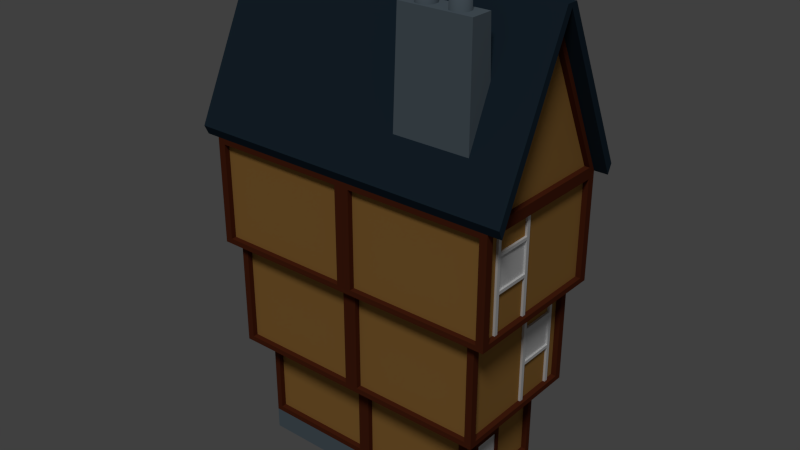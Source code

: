 # Source: HouseDefault.blend  (saved by Blender 2.77.0; exported with 4.5.12 LTS)
import bpy
from mathutils import Matrix  # noqa: F401  (used for matrix-valued properties, if any)

bpy.ops.wm.read_factory_settings(use_empty=True)
scene = bpy.context.scene
scene.name = 'Scene'

# ---- collections
col_collection_1 = bpy.data.collections.new('Collection 1'); scene.collection.children.link(col_collection_1)

# ---- materials (node trees are filled in below, after node groups)
mat_mat_window = bpy.data.materials.new('mat-window')
mat_mat_window.alpha_threshold = 0.0
mat_mat_window.use_transparent_shadow = False
mat_mat_window.roughness = 0.5
mat_mat_chaux = bpy.data.materials.new('Mat-Chaux')
mat_mat_chaux.alpha_threshold = 0.0
mat_mat_chaux.use_transparent_shadow = False
mat_mat_chaux.diffuse_color = (0.448, 0.2296, 0.05937, 1.0)
mat_mat_chaux.roughness = 0.5
mat_mat_stone = bpy.data.materials.new('Mat-Stone')
mat_mat_stone.alpha_threshold = 0.0
mat_mat_stone.use_transparent_shadow = False
mat_mat_stone.diffuse_color = (0.1399, 0.1845, 0.2203, 1.0)
mat_mat_stone.roughness = 0.5
mat_mat_stone.specular_intensity = 0.125
mat_mat_wood = bpy.data.materials.new('Mat-Wood')
mat_mat_wood.alpha_threshold = 0.0
mat_mat_wood.use_transparent_shadow = False
mat_mat_wood.diffuse_color = (0.1107, 0.02498, 0.009414, 1.0)
mat_mat_wood.roughness = 0.5
mat_ardoise = bpy.data.materials.new('ardoise')
mat_ardoise.alpha_threshold = 0.0
mat_ardoise.use_transparent_shadow = False
mat_ardoise.diffuse_color = (0.01764, 0.03434, 0.05286, 1.0)
mat_ardoise.specular_color = (0.1025, 0.1025, 0.1025)
mat_ardoise.roughness = 0.5
mat_ardoise.specular_intensity = 0.1573
mat_ardoise.line_color = (0.0, 0.0, 0.0, 1.0)

# ---- material node trees

# ---- world
world_world = bpy.data.worlds.new('World'); scene.world = world_world
world_world.color = (0.05088, 0.05088, 0.05088)
world_world.use_sun_shadow = False
world_world.sun_shadow_jitter_overblur = 0.0
world_world.cycles.sampling_method = 'NONE'
world_world.cycles.sample_map_resolution = 256

# ---- lights
light_sun = bpy.data.lights.new('Sun', 'SUN')
light_sun.transmission_factor = 0.0
light_sun.angle = 0.1993
light_sun.energy = 1.0
light_sun.shadow_buffer_clip_start = 0.5
light_sun.shadow_soft_size = 0.1
light_sun.shadow_cascade_max_distance = 1000.0
light_sun.cycles.use_multiple_importance_sampling = False

# ---- meshes
me_window_003 = bpy.data.meshes.new('window.003')
me_window_003.from_pydata([(2.221, -0.1537, 0.5276), (2.221, -0.6645, 0.5276), (2.221, -0.1537, -1.0), (2.221, -0.6645, -1.0)], [], [(1, 3, 2, 0)])
_uv = me_window_003.uv_layers.new(name='UVMap')
_uv.uv.foreach_set('vector', [0.2236, 0.6673, 0.839, 0.6673, 0.839, 0.8821, 0.2236, 0.8821])
me_window_003.materials.append(mat_mat_window)
me_window_003.use_remesh_preserve_volume = False
me_window_003.use_remesh_preserve_attributes = False
me_window_003.use_mirror_vertex_groups = False
me_window_003.update()
me_window_002 = bpy.data.meshes.new('window.002')
me_window_002.from_pydata([(2.2, 1.0, -0.6), (2.2, -1.0, -0.6), (-2.2, -1.0, -0.6), (-2.2, 1.0, -0.6), (4.768e-07, 1.0, -0.6), (-2.384e-07, -1.0, -0.6), (2.2, 1.0, -1.0), (2.2, -1.0, -1.0), (4.768e-07, 1.0, -1.0), (-2.2, 1.0, -1.0), (-2.384e-07, -1.0, -1.0), (-2.2, -1.0, -1.0)], [], [(2, 3, 9, 11), (4, 0, 6, 8), (3, 4, 8, 9), (1, 5, 10, 7), (5, 2, 11, 10), (0, 1, 7, 6)])
me_window_002.polygons.foreach_set('material_index', [3, 3, 3, 3, 3, 3])
_uv = me_window_002.uv_layers.new(name='UVMap')
_uv.uv.foreach_set('vector', [0.0001009, 0.1823, 0.4546, 0.1823, 0.4546, 0.2732, 0.0001009, 0.2732, 0.5, 0.09119, 0.0001009, 0.09119, 0.0001009, 0.1821, 0.5, 0.1821, 0.9999, 0.09119, 0.5, 0.09119, 0.5, 0.1821, 0.9999, 0.1821, 0.9999, 0.09099, 0.5, 0.09099, 0.5, 0.000101, 0.9999, 0.0001009, 0.5, 0.09099, 0.0001009, 0.09099, 0.0001009, 0.000101, 0.5, 0.000101, 0.4546, 0.3643, 0.000101, 0.3643, 0.0001009, 0.2734, 0.4546, 0.2734])
me_window_002.materials.append(mat_mat_window)
me_window_002.materials.append(mat_mat_chaux)
me_window_002.materials.append(None)
me_window_002.materials.append(mat_mat_stone)
me_window_002.use_remesh_preserve_volume = False
me_window_002.use_remesh_preserve_attributes = False
me_window_002.use_mirror_vertex_groups = False
me_window_002.update()
me_window_001 = bpy.data.meshes.new('window.001')
me_window_001.from_pydata([(2.2, 1.0, -0.6), (2.2, -1.0, -0.6), (-2.2, -1.0, -0.6), (-2.2, 1.0, -0.6), (2.2, 1.0, 1.0), (2.2, -1.0, 1.0), (-2.2, -1.0, 1.0), (-2.2, 1.0, 1.0), (2.545, 1.306, 1.0), (2.545, -1.306, 1.0), (-2.545, 1.306, 1.0), (-2.545, -1.306, 1.0), (2.545, 1.306, 3.0), (2.545, -1.306, 3.0), (-2.545, 1.306, 3.0), (-2.545, -1.306, 3.0), (2.8, 1.437, 3.0), (2.8, -1.437, 3.0), (-2.8, 1.437, 3.0), (-2.8, -1.437, 3.0), (2.8, 1.437, 5.0), (2.8, -1.437, 5.0), (-2.8, 1.437, 5.0), (-2.8, -1.437, 5.0), (2.8, -1.293, 5.1), (2.8, -1.192e-07, 8.0), (2.8, 1.293, 5.1), (-2.8, -1.192e-07, 8.0), (2.8, -1.55e-07, 7.8), (2.8, 1.293, 3.1), (2.8, -1.293, 3.1), (2.8, 1.293, 4.9), (2.8, -1.293, 4.9), (2.545, 1.176, 1.1), (2.545, -1.176, 1.1), (2.545, 1.176, 2.9), (2.545, -1.176, 2.9), (2.2, 0.9, -0.5), (2.2, 0.9, 0.9), (2.2, -0.9, 0.9), (-2.8, -1.293, 5.1), (-2.8, 1.293, 5.1), (-2.8, -8.345e-08, 7.8), (-2.8, -1.265, 3.12), (-2.8, 1.265, 3.12), (-2.8, -1.265, 4.88), (-2.8, 1.265, 4.88), (-2.545, -1.176, 1.1), (-2.545, 1.176, 1.1), (-2.545, -1.176, 2.9), (-2.545, 1.176, 2.9), (-2.2, -0.9, 0.9), (-2.2, 0.9, 0.9), (4.768e-07, 1.0, -0.6), (-2.384e-07, -1.0, -0.6), (7.153e-07, 1.0, 1.0), (-1.192e-06, -1.0, 1.0), (7.153e-07, 1.306, 1.0), (-1.192e-06, -1.306, 1.0), (7.153e-07, 1.306, 3.0), (-1.192e-06, -1.306, 3.0), (9.537e-07, 1.437, 3.0), (-1.192e-06, -1.437, 3.0), (9.537e-07, 1.437, 5.0), (-1.192e-06, -1.437, 5.0), (-2.09, -1.0, -0.5), (-2.09, -1.0, 0.9), (-0.11, -1.0, 0.9), (-0.1273, -1.306, 1.1), (-2.418, -1.306, 1.1), (-0.1273, -1.306, 2.9), (-2.418, -1.306, 2.9), (-0.14, -1.437, 3.1), (-2.66, -1.437, 3.1), (-0.14, -1.437, 4.9), (-2.66, -1.437, 4.9), (2.09, -1.0, -0.5), (2.09, -1.0, 0.9), (2.418, -1.306, 1.1), (2.418, -1.306, 2.9), (2.66, -1.437, 3.1), (2.66, -1.437, 4.9), (0.11, -1.0, 0.9), (0.1273, -1.306, 1.1), (0.1273, -1.306, 2.9), (0.14, -1.437, 3.1), (0.14, -1.437, 4.9), (2.09, 1.0, 0.9), (2.418, 1.306, 1.1), (2.418, 1.306, 2.9), (2.66, 1.437, 3.1), (2.66, 1.437, 4.9), (0.11, 1.0, -0.5), (0.11, 1.0, 0.9), (0.1273, 1.306, 1.1), (0.1273, 1.306, 2.9), (0.14, 1.437, 3.1), (0.14, 1.437, 4.9), (-0.11, 1.0, -0.5), (-2.09, 1.0, -0.5), (-2.09, 1.0, 0.9), (-0.11, 1.0, 0.9), (-0.1273, 1.306, 1.1), (-2.418, 1.306, 1.1), (-0.1273, 1.306, 2.9), (-2.418, 1.306, 2.9), (-0.14, 1.437, 3.1), (-2.66, 1.437, 3.1), (-0.14, 1.437, 4.9), (-2.66, 1.437, 4.9), (-0.11, -0.9, -0.5), (-2.09, -0.9, 0.9), (-0.11, -0.9, 0.9), (-0.1273, -1.206, 1.1), (-2.418, -1.206, 1.1), (-0.1273, -1.206, 2.9), (-2.418, -1.206, 2.9), (-0.14, -1.337, 3.1), (-2.66, -1.337, 3.1), (-0.14, -1.337, 4.9), (-2.66, -1.337, 4.9), (2.09, -0.9, -0.5), (2.09, -0.9, 0.9), (2.418, -1.206, 1.1), (2.418, -1.206, 2.9), (2.66, -1.337, 3.1), (2.66, -1.337, 4.9), (0.11, -0.9, 0.9), (0.1273, -1.206, 1.1), (0.1273, -1.206, 2.9), (0.14, -1.337, 3.1), (0.14, -1.337, 4.9), (2.09, 0.9, 0.9), (2.418, 1.206, 1.1), (2.418, 1.206, 2.9), (2.66, 1.337, 3.1), (2.66, 1.337, 4.9), (0.11, 0.9, -0.5), (0.11, 0.9, 0.9), (0.1273, 1.206, 1.1), (0.1273, 1.206, 2.9), (0.14, 1.337, 3.1), (0.14, 1.337, 4.9), (-2.09, 0.9, -0.5), (-2.09, 0.9, 0.9), (-0.11, 0.9, 0.9), (-0.1273, 1.206, 1.1), (-2.418, 1.206, 1.1), (-0.1273, 1.206, 2.9), (-2.418, 1.206, 2.9), (-0.14, 1.337, 3.1), (-2.66, 1.337, 3.1), (-0.14, 1.337, 4.9), (-2.66, 1.337, 4.9), (2.7, 1.293, 5.1), (2.7, -5.359e-08, 7.8), (2.7, -1.293, 5.1), (2.7, 1.293, 3.1), (2.7, -1.293, 3.1), (2.7, 1.293, 4.9), (2.7, -1.293, 4.9), (2.445, 1.176, 1.1), (2.445, -1.176, 1.1), (2.445, 1.176, 2.9), (2.445, -1.176, 2.9), (2.1, 0.9, -0.5), (2.1, 0.9, 0.9), (2.1, -0.9, 0.9), (-2.7, -1.293, 5.1), (-2.7, 1.293, 5.1), (-2.7, -1.203e-07, 7.8), (-2.7, -1.265, 3.12), (-2.7, 1.265, 3.12), (-2.7, -1.265, 4.88), (-2.7, 1.265, 4.88), (-2.445, -1.176, 1.1), (-2.445, 1.176, 1.1), (-2.445, -1.176, 2.9), (-2.445, 1.176, 2.9), (-2.1, -0.9, -0.5), (-2.1, -0.9, 0.9), (-2.1, 0.9, 0.9), (2.2, -0.9, -0.5), (-2.2, -0.9, -0.5), (-2.2, 0.9, -0.5), (-0.11, -1.0, -0.5), (0.11, -1.0, -0.5), (2.09, 1.0, -0.5), (-2.09, -0.9, -0.5), (0.11, -0.9, -0.5), (2.09, 0.9, -0.5), (-0.11, 0.9, -0.5), (2.1, -0.9, -0.5), (-2.1, 0.9, -0.5), (2.256, -0.08604, 0.6), (2.1, -0.08604, 0.6), (2.256, -0.7322, 0.6), (2.1, -0.7322, 0.6), (2.256, -0.08604, -1.0), (2.1, -0.08604, -1.0), (2.1, -0.7322, -1.0), (2.256, -0.7322, -1.0), (2.256, -0.1537, 0.5276), (2.256, -0.6645, 0.5276), (2.256, -0.1537, -1.0), (2.256, -0.6645, -1.0), (2.221, -0.1537, 0.5276), (2.221, -0.6645, 0.5276), (2.221, -0.1537, -1.0), (2.221, -0.6645, -1.0)], [], [(56, 5, 9, 58), (4, 5, 39, 38), (61, 18, 107, 106), (17, 21, 81, 80), (5, 4, 8, 9), (7, 6, 11, 10), (55, 7, 10, 57), (14, 15, 19, 18), (9, 8, 33, 34), (11, 15, 49, 47), (55, 53, 98, 101), (62, 17, 80, 85), (59, 14, 18, 61), (60, 13, 17, 62), (13, 12, 16, 17), (20, 21, 32, 31), (22, 18, 44, 46), (63, 61, 106, 108), (21, 20, 26, 24), (25, 21, 24, 28), (34, 33, 161, 162), (20, 25, 28, 26), (27, 22, 41, 42), (28, 24, 156, 155), (17, 16, 29, 30), (16, 20, 31, 29), (21, 17, 30, 32), (30, 29, 157, 158), (8, 12, 35, 33), (13, 9, 34, 36), (12, 13, 36, 35), (26, 28, 155, 154), (0, 4, 38, 37), (45, 46, 174, 173), (23, 27, 42, 40), (22, 23, 40, 41), (48, 47, 175, 176), (19, 23, 45, 43), (23, 22, 46, 45), (18, 19, 43, 44), (44, 43, 171, 172), (15, 14, 50, 49), (10, 11, 47, 48), (14, 10, 48, 50), (51, 52, 181, 180), (6, 7, 52, 51), (15, 60, 62, 19), (12, 59, 61, 16), (6, 2, 65, 66), (53, 55, 93, 92), (4, 55, 57, 8), (60, 15, 71, 70), (61, 63, 97, 96), (58, 9, 78, 83), (6, 56, 58, 11), (79, 84, 129, 124), (74, 75, 120, 119), (19, 62, 72, 73), (56, 6, 66, 67), (23, 19, 73, 75), (11, 58, 68, 69), (64, 23, 75, 74), (58, 60, 70, 68), (62, 64, 74, 72), (15, 11, 69, 71), (83, 78, 123, 128), (73, 72, 117, 118), (77, 82, 127, 122), (5, 56, 82, 77), (9, 13, 79, 78), (13, 60, 84, 79), (1, 5, 77, 76), (60, 58, 83, 84), (21, 64, 86, 81), (64, 62, 85, 86), (92, 93, 138, 137), (108, 106, 150, 152), (57, 59, 95, 94), (12, 8, 88, 89), (55, 4, 87, 93), (59, 12, 89, 95), (63, 20, 91, 97), (8, 57, 94, 88), (20, 16, 90, 91), (16, 61, 96, 90), (99, 100, 144, 143), (94, 95, 140, 139), (107, 109, 153, 151), (59, 57, 102, 104), (7, 55, 101, 100), (18, 22, 109, 107), (57, 10, 103, 102), (22, 63, 108, 109), (10, 14, 105, 103), (3, 7, 100, 99), (14, 59, 104, 105), (75, 73, 118, 120), (85, 80, 125, 130), (72, 74, 119, 117), (76, 77, 122, 121), (67, 66, 111, 112), (81, 86, 131, 126), (68, 70, 115, 113), (78, 79, 124, 123), (69, 68, 113, 114), (86, 85, 130, 131), (80, 81, 126, 125), (70, 71, 116, 115), (84, 83, 128, 129), (71, 69, 114, 116), (100, 101, 145, 144), (93, 87, 132, 138), (104, 102, 146, 148), (102, 103, 147, 146), (88, 94, 139, 133), (105, 104, 148, 149), (95, 89, 134, 140), (103, 105, 149, 147), (90, 96, 141, 135), (106, 107, 151, 150), (97, 91, 136, 142), (89, 88, 133, 134), (109, 108, 152, 153), (96, 97, 142, 141), (91, 90, 135, 136), (31, 32, 160, 159), (35, 36, 164, 163), (32, 30, 158, 160), (37, 38, 166, 165), (36, 34, 162, 164), (29, 31, 159, 157), (24, 26, 154, 156), (33, 35, 163, 161), (38, 39, 167, 166), (41, 40, 168, 169), (49, 50, 178, 177), (43, 45, 173, 171), (40, 42, 170, 168), (47, 49, 177, 175), (46, 44, 172, 174), (42, 41, 169, 170), (50, 48, 176, 178), (54, 56, 67, 185), (2, 6, 51, 183), (5, 1, 182, 39), (7, 3, 184, 52), (4, 0, 187, 87), (56, 54, 186, 82), (66, 65, 188, 111), (185, 67, 112, 110), (82, 186, 189, 127), (101, 98, 191, 145), (87, 187, 190, 132), (39, 182, 192, 167), (183, 51, 180, 179), (52, 184, 193, 181), (1, 0, 37, 182), (3, 2, 183, 184), (65, 185, 110, 188), (2, 54, 185, 65), (54, 1, 76, 186), (187, 92, 137, 190), (0, 53, 92, 187), (53, 3, 99, 98), (186, 76, 121, 189), (98, 99, 143, 191), (182, 37, 165, 192), (184, 183, 179, 193), (196, 194, 195, 197), (197, 200, 201, 196), (194, 198, 199, 195), (204, 202, 206, 208), (198, 194, 202, 204), (194, 196, 203, 202), (196, 201, 205, 203), (202, 203, 207, 206), (203, 205, 209, 207)])
me_window_001.polygons.foreach_set('material_index', [2, 2, 2, 2, 2, 2, 2, 2, 2, 2, 2, 2, 2, 2, 2, 2, 2, 2, 2, 2, 2, 2, 2, 2, 2, 2, 2, 2, 2, 2, 2, 2, 2, 2, 2, 2, 2, 2, 2, 2, 2, 2, 2, 2, 2, 2, 2, 2, 2, 2, 2, 2, 2, 2, 2, 2, 2, 2, 2, 2, 2, 2, 2, 2, 2, 2, 2, 2, 2, 2, 2, 2, 2, 2, 2, 2, 2, 2, 2, 2, 2, 2, 2, 2, 2, 2, 2, 2, 2, 2, 2, 2, 2, 2, 2, 2, 2, 2, 2, 2, 2, 2, 2, 2, 2, 2, 2, 2, 2, 2, 2, 2, 2, 2, 2, 2, 2, 2, 2, 2, 2, 2, 2, 2, 2, 2, 2, 2, 2, 2, 2, 2, 2, 2, 2, 2, 2, 2, 2, 2, 2, 2, 2, 2, 2, 2, 2, 2, 2, 2, 2, 2, 2, 2, 2, 2, 2, 2, 2, 2, 2, 2, 2, 2, 2, 2, 2, 2, 2, 2, 2, 2, 2, 2, 2, 2, 2])
_uv = me_window_001.uv_layers.new(name='UVMap')
_uv.uv.foreach_set('vector', [0.001001, 0.07307, 0.1419, 0.07307, 0.1419, 0.001001, 0.001001, 0.001001, 0.5519, 0.3783, 0.6981, 0.3783, 0.6981, 0.3446, 0.5519, 0.3446, 0.001001, 0.4805, 0.1419, 0.4805, 0.1419, 0.4454, 0.001001, 0.4454, 0.2874, 0.1134, 0.1412, 0.1134, 0.1412, 0.1471, 0.2874, 0.1471, 0.001001, 0.2953, 0.1419, 0.2953, 0.1419, 0.2232, 0.001001, 0.2232, 0.2874, 0.1491, 0.1412, 0.1491, 0.1412, 0.2186, 0.2874, 0.2186, 0.1439, 0.07307, 0.2847, 0.07307, 0.2847, 0.001001, 0.1439, 0.001001, 0.2874, 0.07772, 0.1412, 0.07772, 0.1412, 0.1114, 0.2874, 0.1114, 0.1439, 0.2583, 0.2847, 0.2583, 0.2847, 0.2232, 0.1439, 0.2232, 0.8482, 0.164, 0.9944, 0.164, 0.9944, 0.1303, 0.8482, 0.1303, 0.1439, 0.2953, 0.2847, 0.2953, 0.2847, 0.2603, 0.1439, 0.2603, 0.7001, 0.164, 0.8462, 0.164, 0.8462, 0.1303, 0.7001, 0.1303, 0.001001, 0.3323, 0.1419, 0.3323, 0.1419, 0.2973, 0.001001, 0.2973, 0.8482, 0.1997, 0.9944, 0.1997, 0.9944, 0.166, 0.8482, 0.166, 0.1439, 0.3323, 0.2847, 0.3323, 0.2847, 0.2973, 0.1439, 0.2973, 0.7001, 0.1997, 0.8462, 0.1997, 0.8462, 0.166, 0.7001, 0.166, 0.001001, 0.3694, 0.1419, 0.3694, 0.1419, 0.3343, 0.001001, 0.3343, 0.8482, 0.2354, 0.9944, 0.2354, 0.9944, 0.2017, 0.8482, 0.2017, 0.1439, 0.3694, 0.2847, 0.3694, 0.2847, 0.3343, 0.1439, 0.3343, 0.7001, 0.2354, 0.8462, 0.2354, 0.8462, 0.2017, 0.7001, 0.2017, 0.001001, 0.4064, 0.1419, 0.4064, 0.1419, 0.3714, 0.001001, 0.3714, 0.8482, 0.2712, 0.9944, 0.2712, 0.9944, 0.2374, 0.8482, 0.2374, 0.1439, 0.4064, 0.2847, 0.4064, 0.2847, 0.3714, 0.1439, 0.3714, 0.7001, 0.2712, 0.8462, 0.2712, 0.8462, 0.2374, 0.7001, 0.2374, 0.001001, 0.4434, 0.1419, 0.4434, 0.1419, 0.4084, 0.001001, 0.4084, 0.5519, 0.164, 0.6981, 0.164, 0.6981, 0.1303, 0.5519, 0.1303, 0.1439, 0.4434, 0.2847, 0.4434, 0.2847, 0.4084, 0.1439, 0.4084, 0.5519, 0.414, 0.6981, 0.414, 0.6981, 0.3803, 0.5519, 0.3803, 0.1439, 0.4805, 0.2847, 0.4805, 0.2847, 0.4454, 0.1439, 0.4454, 0.5519, 0.1997, 0.6981, 0.1997, 0.6981, 0.166, 0.5519, 0.166, 0.2867, 0.4805, 0.4276, 0.4805, 0.4276, 0.4454, 0.2867, 0.4454, 0.5519, 0.2354, 0.6981, 0.2354, 0.6981, 0.2017, 0.5519, 0.2017, 0.001001, 0.5175, 0.1419, 0.5175, 0.1419, 0.4825, 0.001001, 0.4825, 0.5519, 0.2712, 0.6981, 0.2712, 0.6981, 0.2374, 0.5519, 0.2374, 0.1439, 0.5175, 0.2847, 0.5175, 0.2847, 0.4825, 0.1439, 0.4825, 0.8482, 0.3069, 0.9944, 0.3069, 0.9944, 0.2732, 0.8482, 0.2732, 0.2867, 0.5175, 0.4276, 0.5175, 0.4276, 0.4825, 0.2867, 0.4825, 0.7001, 0.3069, 0.8462, 0.3069, 0.8462, 0.2732, 0.7001, 0.2732, 0.001001, 0.5546, 0.1419, 0.5546, 0.1419, 0.5195, 0.001001, 0.5195, 0.5519, 0.3069, 0.6981, 0.3069, 0.6981, 0.2732, 0.5519, 0.2732, 0.1439, 0.5546, 0.2847, 0.5546, 0.2847, 0.5195, 0.1439, 0.5195, 0.8482, 0.3426, 0.9944, 0.3426, 0.9944, 0.3089, 0.8482, 0.3089, 0.2867, 0.5546, 0.4276, 0.5546, 0.4276, 0.5195, 0.2867, 0.5195, 0.7001, 0.3426, 0.8462, 0.3426, 0.8462, 0.3089, 0.7001, 0.3089, 0.001001, 0.5916, 0.1419, 0.5916, 0.1419, 0.5566, 0.001001, 0.5566, 0.5519, 0.3426, 0.6981, 0.3426, 0.6981, 0.3089, 0.5519, 0.3089, 0.1439, 0.5916, 0.2847, 0.5916, 0.2847, 0.5566, 0.1439, 0.5566, 0.8482, 0.3783, 0.9944, 0.3783, 0.9944, 0.3446, 0.8482, 0.3446, 0.2867, 0.5916, 0.4276, 0.5916, 0.4276, 0.5566, 0.2867, 0.5566, 0.7001, 0.3783, 0.8462, 0.3783, 0.8462, 0.3446, 0.7001, 0.3446, 0.001001, 0.1471, 0.1419, 0.1471, 0.1419, 0.07508, 0.001001, 0.07508, 0.8482, 0.414, 0.9944, 0.414, 0.9944, 0.3803, 0.8482, 0.3803, 0.4296, 0.4805, 0.5704, 0.4805, 0.5704, 0.4454, 0.4296, 0.4454, 0.7001, 0.414, 0.8462, 0.414, 0.8462, 0.3803, 0.7001, 0.3803, 0.001001, 0.2212, 0.1419, 0.2212, 0.1419, 0.1491, 0.001001, 0.1491, 0.8482, 0.4497, 0.9944, 0.4497, 0.9944, 0.416, 0.8482, 0.416, 0.4296, 0.5175, 0.5704, 0.5175, 0.5704, 0.4825, 0.4296, 0.4825, 0.7001, 0.4497, 0.8462, 0.4497, 0.8462, 0.416, 0.7001, 0.416, 0.4296, 0.5546, 0.5704, 0.5546, 0.5704, 0.5195, 0.4296, 0.5195, 0.5519, 0.4497, 0.6981, 0.4497, 0.6981, 0.416, 0.5519, 0.416, 0.4296, 0.5916, 0.5704, 0.5916, 0.5704, 0.5566, 0.4296, 0.5566, 0.4038, 0.4497, 0.5499, 0.4497, 0.5499, 0.416, 0.4038, 0.416, 0.001001, 0.6286, 0.1419, 0.6286, 0.1419, 0.5936, 0.001001, 0.5936, 0.8482, 0.4854, 0.9944, 0.4854, 0.9944, 0.4517, 0.8482, 0.4517, 0.1439, 0.6286, 0.2847, 0.6286, 0.2847, 0.5936, 0.1439, 0.5936, 0.7001, 0.4854, 0.8462, 0.4854, 0.8462, 0.4517, 0.7001, 0.4517, 0.2867, 0.6286, 0.4276, 0.6286, 0.4276, 0.5936, 0.2867, 0.5936, 0.5519, 0.4854, 0.6981, 0.4854, 0.6981, 0.4517, 0.5519, 0.4517, 0.4296, 0.6286, 0.5704, 0.6286, 0.5704, 0.5936, 0.4296, 0.5936, 0.4038, 0.4854, 0.5499, 0.4854, 0.5499, 0.4517, 0.4038, 0.4517, 0.001001, 0.6657, 0.1419, 0.6657, 0.1419, 0.6306, 0.001001, 0.6306, 0.8482, 0.5212, 0.9944, 0.5212, 0.9944, 0.4874, 0.8482, 0.4874, 0.1439, 0.6657, 0.2847, 0.6657, 0.2847, 0.6306, 0.1439, 0.6306, 0.7001, 0.5212, 0.8462, 0.5212, 0.8462, 0.4874, 0.7001, 0.4874, 0.2867, 0.6657, 0.4276, 0.6657, 0.4276, 0.6306, 0.2867, 0.6306, 0.5519, 0.5212, 0.6981, 0.5212, 0.6981, 0.4874, 0.5519, 0.4874, 0.4296, 0.6657, 0.5704, 0.6657, 0.5704, 0.6306, 0.4296, 0.6306, 0.4038, 0.5212, 0.5499, 0.5212, 0.5499, 0.4874, 0.4038, 0.4874, 0.001001, 0.7027, 0.1419, 0.7027, 0.1419, 0.6677, 0.001001, 0.6677, 0.8482, 0.5569, 0.9944, 0.5569, 0.9944, 0.5232, 0.8482, 0.5232, 0.1439, 0.7027, 0.2847, 0.7027, 0.2847, 0.6677, 0.1439, 0.6677, 0.7001, 0.5569, 0.8462, 0.5569, 0.8462, 0.5232, 0.7001, 0.5232, 0.2867, 0.7027, 0.4276, 0.7027, 0.4276, 0.6677, 0.2867, 0.6677, 0.5519, 0.5569, 0.6981, 0.5569, 0.6981, 0.5232, 0.5519, 0.5232, 0.4296, 0.7027, 0.5704, 0.7027, 0.5704, 0.6677, 0.4296, 0.6677, 0.4038, 0.5569, 0.5499, 0.5569, 0.5499, 0.5232, 0.4038, 0.5232, 0.001001, 0.7397, 0.1419, 0.7397, 0.1419, 0.7047, 0.001001, 0.7047, 0.2556, 0.4497, 0.4018, 0.4497, 0.4018, 0.416, 0.2556, 0.416, 0.1439, 0.7397, 0.2847, 0.7397, 0.2847, 0.7047, 0.1439, 0.7047, 0.2556, 0.4854, 0.4018, 0.4854, 0.4018, 0.4517, 0.2556, 0.4517, 0.2867, 0.7397, 0.4276, 0.7397, 0.4276, 0.7047, 0.2867, 0.7047, 0.2556, 0.5212, 0.4018, 0.5212, 0.4018, 0.4874, 0.2556, 0.4874, 0.4296, 0.7397, 0.5704, 0.7397, 0.5704, 0.7047, 0.4296, 0.7047, 0.2556, 0.5569, 0.4018, 0.5569, 0.4018, 0.5232, 0.2556, 0.5232, 0.001001, 0.7768, 0.1419, 0.7768, 0.1419, 0.7417, 0.001001, 0.7417, 0.8482, 0.5926, 0.9944, 0.5926, 0.9944, 0.5589, 0.8482, 0.5589, 0.1439, 0.7768, 0.2847, 0.7768, 0.2847, 0.7417, 0.1439, 0.7417, 0.7001, 0.5926, 0.8462, 0.5926, 0.8462, 0.5589, 0.7001, 0.5589, 0.2867, 0.7768, 0.4276, 0.7768, 0.4276, 0.7417, 0.2867, 0.7417, 0.5519, 0.5926, 0.6981, 0.5926, 0.6981, 0.5589, 0.5519, 0.5589, 0.4296, 0.7768, 0.5704, 0.7768, 0.5704, 0.7417, 0.4296, 0.7417, 0.4038, 0.5926, 0.5499, 0.5926, 0.5499, 0.5589, 0.4038, 0.5589, 0.5724, 0.7768, 0.7133, 0.7768, 0.7133, 0.7417, 0.5724, 0.7417, 0.2556, 0.5926, 0.4018, 0.5926, 0.4018, 0.5589, 0.2556, 0.5589, 0.001001, 0.8138, 0.1419, 0.8138, 0.1419, 0.7788, 0.001001, 0.7788, 0.8482, 0.6283, 0.9944, 0.6283, 0.9944, 0.5946, 0.8482, 0.5946, 0.1439, 0.8138, 0.2847, 0.8138, 0.2847, 0.7788, 0.1439, 0.7788, 0.7001, 0.6283, 0.8462, 0.6283, 0.8462, 0.5946, 0.7001, 0.5946, 0.2867, 0.8138, 0.4276, 0.8138, 0.4276, 0.7788, 0.2867, 0.7788, 0.5519, 0.6283, 0.6981, 0.6283, 0.6981, 0.5946, 0.5519, 0.5946, 0.4296, 0.8138, 0.5704, 0.8138, 0.5704, 0.7788, 0.4296, 0.7788, 0.4038, 0.6283, 0.5499, 0.6283, 0.5499, 0.5946, 0.4038, 0.5946, 0.5724, 0.8138, 0.7133, 0.8138, 0.7133, 0.7788, 0.5724, 0.7788, 0.2556, 0.6283, 0.4018, 0.6283, 0.4018, 0.5946, 0.2556, 0.5946, 0.001001, 0.8509, 0.1419, 0.8509, 0.1419, 0.8158, 0.001001, 0.8158, 0.8482, 0.664, 0.9944, 0.664, 0.9944, 0.6303, 0.8482, 0.6303, 0.1439, 0.8509, 0.2847, 0.8509, 0.2847, 0.8158, 0.1439, 0.8158, 0.7001, 0.664, 0.8462, 0.664, 0.8462, 0.6303, 0.7001, 0.6303, 0.2867, 0.8509, 0.4276, 0.8509, 0.4276, 0.8158, 0.2867, 0.8158, 0.5519, 0.664, 0.6981, 0.664, 0.6981, 0.6303, 0.5519, 0.6303, 0.4296, 0.8509, 0.5704, 0.8509, 0.5704, 0.8158, 0.4296, 0.8158, 0.4038, 0.664, 0.5499, 0.664, 0.5499, 0.6303, 0.4038, 0.6303, 0.5724, 0.8509, 0.7133, 0.8509, 0.7133, 0.8158, 0.5724, 0.8158, 0.2556, 0.664, 0.4018, 0.664, 0.4018, 0.6303, 0.2556, 0.6303, 0.001001, 0.8879, 0.1419, 0.8879, 0.1419, 0.8529, 0.001001, 0.8529, 0.8482, 0.6997, 0.9944, 0.6997, 0.9944, 0.666, 0.8482, 0.666, 0.1439, 0.8879, 0.2847, 0.8879, 0.2847, 0.8529, 0.1439, 0.8529, 0.7001, 0.6997, 0.8462, 0.6997, 0.8462, 0.666, 0.7001, 0.666, 0.2867, 0.8879, 0.4276, 0.8879, 0.4276, 0.8529, 0.2867, 0.8529, 0.5519, 0.6997, 0.6981, 0.6997, 0.6981, 0.666, 0.5519, 0.666, 0.4296, 0.8879, 0.5704, 0.8879, 0.5704, 0.8529, 0.4296, 0.8529, 0.4038, 0.6997, 0.5499, 0.6997, 0.5499, 0.666, 0.4038, 0.666, 0.5724, 0.8879, 0.7133, 0.8879, 0.7133, 0.8529, 0.5724, 0.8529, 0.2556, 0.6997, 0.4018, 0.6997, 0.4018, 0.666, 0.2556, 0.666, 0.7153, 0.7768, 0.8561, 0.7768, 0.8561, 0.7417, 0.7153, 0.7417, 0.8482, 0.7354, 0.9944, 0.7354, 0.9944, 0.7017, 0.8482, 0.7017, 0.7153, 0.8138, 0.8561, 0.8138, 0.8561, 0.7788, 0.7153, 0.7788, 0.7001, 0.7354, 0.8462, 0.7354, 0.8462, 0.7017, 0.7001, 0.7017, 0.7153, 0.8509, 0.8561, 0.8509, 0.8561, 0.8158, 0.7153, 0.8158, 0.5519, 0.7354, 0.6981, 0.7354, 0.6981, 0.7017, 0.5519, 0.7017, 0.7153, 0.8879, 0.8561, 0.8879, 0.8561, 0.8529, 0.7153, 0.8529, 0.4038, 0.7354, 0.5499, 0.7354, 0.5499, 0.7017, 0.4038, 0.7017, 0.001001, 0.9249, 0.1419, 0.9249, 0.1419, 0.8899, 0.001001, 0.8899, 0.2556, 0.7354, 0.4018, 0.7354, 0.4018, 0.7017, 0.2556, 0.7017, 0.1439, 0.9249, 0.2847, 0.9249, 0.2847, 0.8899, 0.1439, 0.8899, 0.1075, 0.7354, 0.2536, 0.7354, 0.2536, 0.7017, 0.1075, 0.7017, 0.2867, 0.9249, 0.4276, 0.9249, 0.4276, 0.8899, 0.2867, 0.8899, 0.8482, 0.7712, 0.9944, 0.7712, 0.9944, 0.7374, 0.8482, 0.7374, 0.4296, 0.9249, 0.5704, 0.9249, 0.5704, 0.8899, 0.4296, 0.8899, 0.7001, 0.7712, 0.8462, 0.7712, 0.8462, 0.7374, 0.7001, 0.7374, 0.5724, 0.9249, 0.7133, 0.9249, 0.7133, 0.8899, 0.5724, 0.8899, 0.5519, 0.7712, 0.6981, 0.7712, 0.6981, 0.7374, 0.5519, 0.7374, 0.7153, 0.9249, 0.8561, 0.9249, 0.8561, 0.8899, 0.7153, 0.8899, 0.4038, 0.7712, 0.5499, 0.7712, 0.5499, 0.7374, 0.4038, 0.7374, 0.001001, 0.962, 0.1419, 0.962, 0.1419, 0.9269, 0.001001, 0.9269, 0.2556, 0.7712, 0.4018, 0.7712, 0.4018, 0.7374, 0.2556, 0.7374, 0.1439, 0.962, 0.2847, 0.962, 0.2847, 0.9269, 0.1439, 0.9269, 0.1075, 0.7712, 0.2536, 0.7712, 0.2536, 0.7374, 0.1075, 0.7374, 0.2867, 0.962, 0.4276, 0.962, 0.4276, 0.9269, 0.2867, 0.9269, 0.8482, 0.8069, 0.9944, 0.8069, 0.9944, 0.7732, 0.8482, 0.7732, 0.4296, 0.962, 0.5704, 0.962, 0.5704, 0.9269, 0.4296, 0.9269, 0.7001, 0.8069, 0.8462, 0.8069, 0.8462, 0.7732, 0.7001, 0.7732, 0.5724, 0.962, 0.7133, 0.962, 0.7133, 0.9269, 0.5724, 0.9269, 0.5519, 0.8069, 0.6981, 0.8069, 0.6981, 0.7732, 0.5519, 0.7732, 0.7153, 0.962, 0.8561, 0.962, 0.8561, 0.9269, 0.7153, 0.9269, 0.4038, 0.8069, 0.5499, 0.8069, 0.5499, 0.7732, 0.4038, 0.7732, 0.001001, 0.999, 0.1419, 0.999, 0.1419, 0.964, 0.001001, 0.964, 0.2556, 0.8069, 0.4018, 0.8069, 0.4018, 0.7732, 0.2556, 0.7732, 0.7153, 0.999, 0.7847, 0.999, 0.7847, 0.964, 0.7153, 0.964, 0.1075, 0.8069, 0.2536, 0.8069, 0.2536, 0.7732, 0.1075, 0.7732, 0.2867, 0.999, 0.4276, 0.999, 0.4276, 0.964, 0.2867, 0.964, 0.8482, 0.8426, 0.9944, 0.8426, 0.9944, 0.8089, 0.8482, 0.8089, 0.4296, 0.999, 0.5704, 0.999, 0.5704, 0.964, 0.4296, 0.964, 0.0334, 0.7712, 0.1055, 0.7712, 0.1055, 0.7374, 0.0334, 0.7374, 0.1439, 0.999, 0.2847, 0.999, 0.2847, 0.964, 0.1439, 0.964, 0.0334, 0.7354, 0.1055, 0.7354, 0.1055, 0.7017, 0.0334, 0.7017, 0.5724, 0.999, 0.7133, 0.999, 0.7133, 0.964, 0.5724, 0.964])
me_window_001.materials.append(mat_mat_window)
me_window_001.materials.append(mat_mat_chaux)
me_window_001.materials.append(mat_mat_wood)
me_window_001.materials.append(mat_mat_stone)
me_window_001.use_remesh_preserve_volume = False
me_window_001.use_remesh_preserve_attributes = False
me_window_001.use_mirror_vertex_groups = False
me_window_001.update()
me_large_window = bpy.data.meshes.new('large window')
me_large_window.from_pydata([(1.36, 0.01687, 0.2731), (-0.9657, 0.01687, 0.2731), (1.36, -0.01663, 0.2731), (-0.9657, -0.01663, 0.2731), (-0.9657, 0.01687, 0.2269), (1.36, 0.01687, 0.2269), (-0.9657, -0.01663, 0.2269), (1.36, -0.01663, 0.2269), (-0.4458, 0.01687, 0.2731), (0.448, 0.01687, 0.2731), (-0.4458, -0.01663, 0.2731), (0.448, -0.01663, 0.2731), (-0.4458, 0.01687, 0.2269), (0.448, 0.01687, 0.2269), (-0.4458, -0.01663, 0.2269), (0.448, -0.01663, 0.2269), (-0.3726, 0.01687, 0.2731), (0.3748, 0.01687, 0.2731), (-0.3726, -0.01663, 0.2731), (0.3748, -0.01663, 0.2731), (-0.3726, 0.01687, 0.2269), (0.3748, 0.01687, 0.2269), (1.36, 0.01687, -0.2269), (-0.9657, 0.01687, -0.2269), (1.36, -0.01663, -0.2269), (-0.9657, -0.01663, -0.2269), (-0.9657, 0.01687, -0.2731), (1.36, 0.01687, -0.2731), (-0.9657, -0.01663, -0.2731), (1.36, -0.01663, -0.2731), (-0.4458, 0.01687, -0.2269), (0.448, 0.01687, -0.2269), (-0.4458, -0.01663, -0.2269), (0.448, -0.01663, -0.2269), (-0.4458, 0.01687, -0.2731), (0.448, 0.01687, -0.2731), (-0.4458, -0.01663, -0.2731), (0.448, -0.01663, -0.2731), (-0.3726, 0.01687, -0.2269), (0.3748, 0.01687, -0.2269), (-0.3726, 0.01687, -0.2731), (0.3748, 0.01687, -0.2731), (-0.3726, -0.01663, -0.2731), (0.3748, -0.01663, -0.2731), (0.3748, 0.01687, 0.0), (0.448, 0.01687, 0.0), (0.448, -0.01663, 0.0), (-0.4458, 0.01687, 0.0), (-0.4458, -0.01663, 0.0), (-0.3726, 0.01687, 0.0), (-0.3726, -0.007199, 0.0), (0.3748, -0.007199, 0.0), (0.3748, -0.007202, -0.2269), (-0.3726, -0.007201, -0.2269), (0.3748, -0.007202, 0.2269), (-0.3726, -0.007201, 0.2269)], [], [(9, 11, 2, 0), (13, 5, 7, 15), (9, 0, 5, 13), (1, 8, 12, 4), (17, 9, 13, 21), (4, 12, 14, 6), (1, 3, 10, 8), (17, 19, 11, 9), (8, 10, 18, 16), (16, 18, 19, 17), (8, 16, 20, 12), (16, 17, 21, 20), (31, 33, 24, 22), (35, 27, 29, 37), (31, 22, 27, 35), (23, 30, 34, 26), (39, 31, 35, 41), (26, 34, 36, 28), (41, 35, 37, 43), (23, 25, 32, 30), (34, 40, 42, 36), (40, 41, 43, 42), (30, 38, 40, 34), (38, 39, 41, 40), (14, 12, 47, 48), (52, 53, 55, 54), (21, 13, 45, 44), (12, 20, 49, 47), (13, 15, 46, 45), (31, 39, 44, 45), (33, 31, 45, 46), (38, 30, 47, 49), (30, 32, 48, 47), (20, 21, 54, 55), (38, 53, 52, 39), (20, 55, 50, 49), (53, 38, 49, 50), (39, 52, 51, 44), (54, 21, 44, 51)])
_uv = me_large_window.uv_layers.new(name='UVMap')
_uv.uv.foreach_set('vector', [0.2659, 0.4891, 0.2659, 0.5174, 0.0, 0.5174, 0.0, 0.4891, 0.7178, 0.5316, 0.9907, 0.5316, 0.9907, 0.5599, 0.7178, 0.5599, 0.2659, 0.4789, 0.0, 0.4789, 0.0, 0.4506, 0.2659, 0.4506, 0.9907, 0.4789, 0.7178, 0.4789, 0.7178, 0.4506, 0.9907, 0.4506, 0.2895, 0.4789, 0.2659, 0.4789, 0.2659, 0.4506, 0.2895, 0.4506, 0.2659, 0.5566, 0.0, 0.5566, 0.0, 0.5282, 0.2659, 0.5282, 0.9907, 0.4891, 0.9907, 0.5174, 0.7178, 0.5174, 0.7178, 0.4891, 0.2895, 0.4891, 0.2895, 0.5174, 0.2659, 0.5174, 0.2659, 0.4891, 0.7178, 0.4891, 0.7178, 0.5174, 0.6916, 0.5174, 0.6916, 0.4891, 0.6916, 0.4891, 0.6916, 0.5174, 0.2895, 0.5174, 0.2895, 0.4891, 0.7178, 0.4789, 0.6916, 0.4789, 0.6916, 0.4506, 0.7178, 0.4506, 0.6916, 0.4789, 0.2895, 0.4789, 0.2895, 0.4506, 0.6916, 0.4506, 0.7178, 0.06164, 0.7178, 0.0333, 0.9907, 0.0333, 0.9907, 0.06164, 0.2659, 0.1281, 0.0, 0.1281, 0.0, 0.09979, 0.2659, 0.09979, 0.2659, 0.1728, 0.0, 0.1728, 0.0, 0.1446, 0.2659, 0.1446, 0.9907, 0.1728, 0.7178, 0.1728, 0.7178, 0.1446, 0.9907, 0.1446, 0.2895, 0.1728, 0.2659, 0.1728, 0.2659, 0.1446, 0.2895, 0.1446, 0.9907, 0.1281, 0.7178, 0.1281, 0.7178, 0.09979, 0.9907, 0.09979, 0.2895, 0.1281, 0.2659, 0.1281, 0.2659, 0.09979, 0.2895, 0.09979, 0.2659, 0.03676, 0.2659, 0.0651, 0.0, 0.0651, 0.0, 0.03676, 0.7178, 0.1281, 0.6916, 0.1281, 0.6916, 0.09979, 0.7178, 0.09979, 0.6916, 0.1281, 0.2895, 0.1281, 0.2895, 0.09979, 0.6916, 0.09979, 0.7178, 0.1728, 0.6916, 0.1728, 0.6916, 0.1446, 0.7178, 0.1446, 0.6916, 0.1728, 0.2895, 0.1728, 0.2895, 0.1446, 0.6916, 0.1446, 0.7463, 0.4506, 0.7178, 0.4506, 0.7178, 0.3118, 0.7463, 0.3118, 0.647, 0.4173, 0.3303, 0.4173, 0.3303, 0.1993, 0.647, 0.1993, 0.2895, 0.4506, 0.2659, 0.4506, 0.2659, 0.3117, 0.2895, 0.3117, 0.7178, 0.4506, 0.6916, 0.4506, 0.6916, 0.3117, 0.7178, 0.3117, 0.2659, 0.4506, 0.2394, 0.4506, 0.2394, 0.3071, 0.2659, 0.3071, 0.2659, 0.1728, 0.2895, 0.1728, 0.2895, 0.3117, 0.2659, 0.3117, 0.2394, 0.1729, 0.2659, 0.1729, 0.2659, 0.3071, 0.2394, 0.3071, 0.6916, 0.1728, 0.7178, 0.1728, 0.7178, 0.3117, 0.6916, 0.3117, 0.7178, 0.1729, 0.7463, 0.1729, 0.7463, 0.3118, 0.7178, 0.3118, 0.2895, 0.5299, 0.6916, 0.5299, 0.6916, 0.5503, 0.2895, 0.5503, 0.6916, 0.03751, 0.6916, 0.05787, 0.2895, 0.05787, 0.2895, 0.03751, 0.3175, 0.4506, 0.2895, 0.4506, 0.2895, 0.3105, 0.3175, 0.3105, 0.2895, 0.1729, 0.3175, 0.1729, 0.3175, 0.3105, 0.2895, 0.3105, 0.6605, 0.1729, 0.6916, 0.1729, 0.6916, 0.3139, 0.6605, 0.3139, 0.6916, 0.4506, 0.6605, 0.4506, 0.6605, 0.3139, 0.6916, 0.3139])
me_large_window.materials.append(mat_mat_window)
me_large_window.use_remesh_preserve_volume = False
me_large_window.use_remesh_preserve_attributes = False
me_large_window.use_mirror_vertex_groups = False
me_large_window.update()
me_roof = bpy.data.meshes.new('roof')
me_roof.from_pydata([(3.05, 1.437, 5.0), (3.05, -1.437, 5.0), (-3.05, 1.437, 5.0), (-3.05, -1.437, 5.0), (3.05, -1.192e-07, 8.0), (-3.05, -1.192e-07, 8.0), (-1.192e-06, -1.192e-07, 8.0), (1.082e-06, 1.517, 5.171), (-3.05, 1.517, 5.171), (-1.256e-06, -1.517, 5.171), (-3.05, -1.517, 5.171), (3.05, -1.517, 5.171), (3.05, 1.517, 5.171), (9.537e-07, 1.437, 5.0), (-1.192e-06, -1.437, 5.0), (-1.256e-06, -0.1089, 8.073), (-1.074e-06, 0.1089, 8.073), (-3.05, -0.1089, 8.073), (-3.05, 0.1089, 8.073), (3.05, 0.1089, 8.073), (3.05, -0.1089, 8.073)], [], [(9, 11, 20, 15), (7, 8, 18, 16), (12, 7, 16, 19), (4, 0, 12, 19), (17, 18, 5), (5, 3, 10, 17), (14, 6, 4, 1), (13, 6, 5, 2), (0, 4, 6, 13), (3, 5, 6, 14), (13, 2, 8, 7), (0, 13, 7, 12), (3, 14, 9, 10), (14, 1, 11, 9), (2, 5, 18, 8), (16, 18, 17, 15), (19, 16, 15, 20), (10, 9, 15, 17), (1, 4, 20, 11), (19, 20, 4)])
_uv = me_roof.uv_layers.new(name='UVMap')
_uv.uv.foreach_set('vector', [0.7644, 0.01727, 0.9979, 0.01727, 0.9979, 0.2643, 0.7644, 0.2643, 0.7644, 0.528, 0.5308, 0.528, 0.5308, 0.281, 0.7644, 0.281, 0.9979, 0.528, 0.7644, 0.528, 0.7644, 0.281, 0.9979, 0.281, 0.2628, 0.4992, 0.4959, 0.01274, 0.5088, 0.04042, 0.2805, 0.511, 0.2452, 0.511, 0.2805, 0.511, 0.2628, 0.4992, 0.2628, 0.4992, 0.0298, 0.01274, 0.01689, 0.04042, 0.2452, 0.511, 0.3891, 0.6123, 0.3891, 0.977, 0.7599, 0.977, 0.7599, 0.6123, 0.3891, 0.6123, 0.3891, 0.977, 0.01831, 0.977, 0.01831, 0.6123, 0.7599, 0.6123, 0.7599, 0.977, 0.3891, 0.977, 0.3891, 0.6123, 0.01831, 0.6123, 0.01831, 0.977, 0.3891, 0.977, 0.3891, 0.6123, 0.7644, 0.5424, 0.5308, 0.5424, 0.5308, 0.528, 0.7644, 0.528, 0.9979, 0.5424, 0.7644, 0.5424, 0.7644, 0.528, 0.9979, 0.528, 0.5308, 0.002841, 0.7644, 0.002841, 0.7644, 0.01727, 0.5308, 0.01727, 0.7644, 0.002841, 0.9979, 0.002841, 0.9979, 0.01727, 0.7644, 0.01727, 0.4959, 0.01274, 0.2628, 0.4992, 0.2805, 0.511, 0.5088, 0.04042, 0.7644, 0.281, 0.5308, 0.281, 0.5308, 0.2643, 0.7644, 0.2643, 0.9979, 0.281, 0.7644, 0.281, 0.7644, 0.2643, 0.9979, 0.2643, 0.5308, 0.01727, 0.7644, 0.01727, 0.7644, 0.2643, 0.5308, 0.2643, 0.0298, 0.01274, 0.2628, 0.4992, 0.2452, 0.511, 0.01689, 0.04042, 0.2805, 0.511, 0.2452, 0.511, 0.2628, 0.4992])
me_roof.materials.append(mat_ardoise)
me_roof.use_remesh_preserve_volume = False
me_roof.use_remesh_preserve_attributes = False
me_roof.use_mirror_vertex_groups = False
me_roof.update()
me_chimney = bpy.data.meshes.new('chimney')
me_chimney.from_pydata([(1.933, -1.044, 7.707), (1.984, -0.9466, 8.359), (0.8209, -1.155, 5.81), (0.8603, -1.104, 7.95), (0.8209, -0.635, 5.81), (0.8603, -0.6853, 7.95), (2.229, -1.155, 5.81), (2.19, -1.104, 7.95), (2.229, -0.635, 5.81), (2.19, -0.6853, 7.95), (1.225, -0.7609, 8.234), (1.304, -0.7865, 8.234), (1.225, -0.7108, 7.866), (1.225, -0.7274, 8.234), (1.333, -0.746, 7.866), (1.324, -0.7594, 8.234), (1.4, -0.838, 7.866), (1.384, -0.8431, 8.234), (1.4, -0.9517, 7.866), (1.384, -0.9466, 8.234), (1.333, -1.044, 7.866), (1.324, -1.03, 8.234), (1.225, -1.079, 7.866), (1.225, -1.062, 8.234), (1.117, -1.044, 7.866), (1.127, -1.03, 8.234), (1.05, -0.9517, 7.866), (1.066, -0.9466, 8.234), (1.05, -0.838, 7.866), (1.066, -0.8431, 8.234), (1.117, -0.746, 7.866), (1.127, -0.7594, 8.234), (1.352, -0.8534, 8.234), (1.352, -0.9362, 8.234), (1.304, -1.003, 8.234), (1.225, -1.029, 8.234), (1.146, -1.003, 8.234), (1.098, -0.9362, 8.234), (1.098, -0.8534, 8.234), (1.146, -0.7865, 8.234), (1.225, -0.7609, 8.134), (1.146, -0.7865, 8.134), (1.098, -0.8534, 8.134), (1.098, -0.9362, 8.134), (1.146, -1.003, 8.134), (1.225, -1.029, 8.134), (1.304, -1.003, 8.134), (1.352, -0.9362, 8.134), (1.352, -0.8534, 8.134), (1.304, -0.7865, 8.134), (1.225, -0.8948, 8.134), (2.0, -0.9517, 7.707), (1.984, -0.8431, 8.359), (2.0, -0.838, 7.707), (1.924, -0.7594, 8.359), (1.933, -0.746, 7.707), (1.825, -0.7274, 8.359), (1.825, -0.7108, 7.707), (1.904, -0.7865, 8.359), (1.825, -0.7609, 8.359), (1.924, -1.03, 8.359), (1.825, -1.079, 7.707), (1.825, -1.062, 8.359), (1.717, -1.044, 7.707), (1.727, -1.03, 8.359), (1.65, -0.9517, 7.707), (1.666, -0.9466, 8.359), (1.65, -0.838, 7.707), (1.666, -0.8431, 8.359), (1.717, -0.746, 7.707), (1.727, -0.7594, 8.359), (1.952, -0.8534, 8.359), (1.952, -0.9362, 8.359), (1.904, -1.003, 8.359), (1.825, -1.029, 8.359), (1.746, -1.003, 8.359), (1.698, -0.9362, 8.359), (1.698, -0.8534, 8.359), (1.746, -0.7865, 8.359), (1.825, -0.7609, 8.182), (1.746, -0.7865, 8.182), (1.698, -0.8534, 8.182), (1.698, -0.9362, 8.182), (1.746, -1.003, 8.182), (1.825, -1.029, 8.182), (1.904, -1.003, 8.182), (1.952, -0.9362, 8.182), (1.952, -0.8534, 8.182), (1.904, -0.7865, 8.182), (1.825, -0.8948, 8.182)], [], [(67, 68, 70, 69), (69, 70, 56, 57), (56, 70, 78, 59), (65, 66, 68, 67), (54, 56, 59, 58), (63, 64, 66, 65), (70, 68, 77, 78), (76, 75, 83, 82), (3, 5, 4, 2), (5, 9, 8, 4), (9, 7, 6, 8), (7, 3, 2, 6), (7, 9, 5, 3), (39, 38, 42, 41), (21, 19, 33, 34), (12, 13, 15, 14), (11, 10, 40, 49), (25, 23, 35, 36), (14, 15, 17, 16), (10, 39, 41, 40), (29, 27, 37, 38), (16, 17, 19, 18), (36, 35, 45, 44), (19, 17, 32, 33), (18, 19, 21, 20), (34, 33, 47, 46), (23, 21, 34, 35), (20, 21, 23, 22), (32, 11, 49, 48), (27, 25, 36, 37), (22, 23, 25, 24), (37, 36, 44, 43), (31, 29, 38, 39), (24, 25, 27, 26), (61, 62, 64, 63), (15, 13, 10, 11), (26, 27, 29, 28), (13, 31, 39, 10), (30, 31, 13, 12), (28, 29, 31, 30), (38, 37, 43, 42), (17, 15, 11, 32), (35, 34, 46, 45), (33, 32, 48, 47), (66, 64, 75, 76), (71, 58, 88, 87), (0, 60, 62, 61), (62, 60, 73, 74), (73, 72, 86, 85), (51, 1, 60, 0), (1, 52, 71, 72), (75, 74, 84, 83), (53, 52, 1, 51), (68, 66, 76, 77), (59, 78, 80, 79), (55, 54, 52, 53), (64, 62, 74, 75), (58, 59, 79, 88), (57, 56, 54, 55), (60, 1, 72, 73), (78, 77, 81, 80), (49, 40, 50), (46, 47, 50), (43, 44, 50), (40, 41, 50), (47, 48, 50), (44, 45, 50), (41, 42, 50), (48, 49, 50), (45, 46, 50), (42, 43, 50), (77, 76, 82, 81), (52, 54, 58, 71), (74, 73, 85, 84), (72, 71, 87, 86), (88, 79, 89), (85, 86, 89), (82, 83, 89), (79, 80, 89), (86, 87, 89), (83, 84, 89), (80, 81, 89), (87, 88, 89), (84, 85, 89), (81, 82, 89)])
me_chimney.polygons.foreach_set('use_smooth', [1, 1, 0, 1, 0, 1, 0, 1, 0, 0, 0, 0, 0, 1, 0, 1, 1, 0, 1, 1, 0, 1, 1, 0, 1, 1, 0, 1, 1, 0, 1, 1, 0, 1, 1, 0, 1, 0, 1, 1, 1, 0, 1, 1, 0, 1, 1, 0, 1, 1, 0, 1, 1, 0, 1, 1, 0, 1, 1, 0, 1, 0, 0, 0, 0, 0, 0, 0, 0, 0, 0, 1, 0, 1, 1, 0, 0, 0, 0, 0, 0, 0, 0, 0, 0])
_uv = me_chimney.uv_layers.new(name='UVMap')
_uv.uv.foreach_set('vector', [0.1098, 0.7289, 0.1049, 0.8676, 0.08314, 0.8692, 0.08236, 0.7281, 0.08236, 0.7281, 0.08314, 0.8692, 0.06003, 0.8745, 0.05469, 0.7285, 0.06003, 0.8745, 0.08314, 0.8692, 0.08418, 0.877, 0.06446, 0.8819, 0.137, 0.7309, 0.126, 0.8677, 0.1049, 0.8676, 0.1098, 0.7289, 0.2457, 0.8922, 0.2641, 0.9025, 0.2592, 0.907, 0.2428, 0.8982, 0.1638, 0.7341, 0.1467, 0.869, 0.126, 0.8677, 0.137, 0.7309, 0.08314, 0.8692, 0.1049, 0.8676, 0.1049, 0.8751, 0.08418, 0.877, 0.1255, 0.875, 0.1458, 0.8762, 0.1419, 0.9179, 0.124, 0.9171, 0.8164, 0.7207, 0.7698, 0.7207, 0.7642, 0.4829, 0.822, 0.4829, 0.7698, 0.7207, 0.6222, 0.7269, 0.6079, 0.4894, 0.7642, 0.4829, 0.6222, 0.7269, 0.5758, 0.7308, 0.5503, 0.4943, 0.6079, 0.4894, 0.964, 0.7269, 0.8164, 0.7207, 0.822, 0.4829, 0.9784, 0.4894, 0.8164, 0.8684, 0.7698, 0.8684, 0.7698, 0.7207, 0.8164, 0.7207, 0.4413, 0.9288, 0.4398, 0.9079, 0.4635, 0.908, 0.4649, 0.9264, 0.4482, 0.8271, 0.4564, 0.8091, 0.4624, 0.8125, 0.4545, 0.8299, 0.4359, 0.7136, 0.4925, 0.7627, 0.4779, 0.7765, 0.421, 0.7312, 0.4826, 0.7809, 0.4952, 0.7684, 0.5108, 0.7821, 0.4995, 0.795, 0.4366, 0.8658, 0.4415, 0.8461, 0.4482, 0.8483, 0.4436, 0.8675, 0.421, 0.7312, 0.4779, 0.7765, 0.4663, 0.7922, 0.4058, 0.7514, 0.4464, 0.9487, 0.4413, 0.9288, 0.4649, 0.9264, 0.468, 0.9443, 0.4322, 0.9077, 0.4334, 0.8864, 0.4407, 0.8874, 0.4398, 0.9079, 0.4058, 0.7514, 0.4663, 0.7922, 0.4564, 0.8091, 0.3919, 0.7731, 0.4436, 0.8675, 0.4482, 0.8483, 0.4698, 0.8548, 0.4661, 0.872, 0.4564, 0.8091, 0.4663, 0.7922, 0.4718, 0.7961, 0.4624, 0.8125, 0.3919, 0.7731, 0.4564, 0.8091, 0.4482, 0.8271, 0.3797, 0.7963, 0.4545, 0.8299, 0.4624, 0.8125, 0.4817, 0.8228, 0.475, 0.8383, 0.4415, 0.8461, 0.4482, 0.8271, 0.4545, 0.8299, 0.4482, 0.8483, 0.3797, 0.7963, 0.4482, 0.8271, 0.4415, 0.8461, 0.3694, 0.8209, 0.4718, 0.7961, 0.4826, 0.7809, 0.4995, 0.795, 0.4899, 0.8083, 0.4334, 0.8864, 0.4366, 0.8658, 0.4436, 0.8675, 0.4407, 0.8874, 0.3694, 0.8209, 0.4415, 0.8461, 0.4366, 0.8658, 0.3612, 0.8468, 0.4407, 0.8874, 0.4436, 0.8675, 0.4661, 0.872, 0.4639, 0.8898, 0.4334, 0.9298, 0.4322, 0.9077, 0.4398, 0.9079, 0.4413, 0.9288, 0.3612, 0.8468, 0.4366, 0.8658, 0.4334, 0.8864, 0.3551, 0.8738, 0.1902, 0.7385, 0.1672, 0.8714, 0.1467, 0.869, 0.1638, 0.7341, 0.4779, 0.7765, 0.4925, 0.7627, 0.4952, 0.7684, 0.4826, 0.7809, 0.3551, 0.8738, 0.4334, 0.8864, 0.4322, 0.9077, 0.3514, 0.9018, 0.4389, 0.9533, 0.4334, 0.9298, 0.4413, 0.9288, 0.4464, 0.9487, 0.3501, 0.9305, 0.4334, 0.9298, 0.4389, 0.9533, 0.3511, 0.9596, 0.3514, 0.9018, 0.4322, 0.9077, 0.4334, 0.9298, 0.3501, 0.9305, 0.4398, 0.9079, 0.4407, 0.8874, 0.4639, 0.8898, 0.4635, 0.908, 0.4663, 0.7922, 0.4779, 0.7765, 0.4826, 0.7809, 0.4718, 0.7961, 0.4482, 0.8483, 0.4545, 0.8299, 0.475, 0.8383, 0.4698, 0.8548, 0.4624, 0.8125, 0.4718, 0.7961, 0.4899, 0.8083, 0.4817, 0.8228, 0.126, 0.8677, 0.1467, 0.869, 0.1458, 0.8762, 0.1255, 0.875, 0.2244, 0.8917, 0.2428, 0.8982, 0.2273, 0.9366, 0.211, 0.9308, 0.2163, 0.7439, 0.1873, 0.8749, 0.1672, 0.8714, 0.1902, 0.7385, 0.1672, 0.8714, 0.1873, 0.8749, 0.1857, 0.8819, 0.1659, 0.8785, 0.1857, 0.8819, 0.2052, 0.8863, 0.1943, 0.9261, 0.1771, 0.9223, 0.2419, 0.7506, 0.2072, 0.8794, 0.1873, 0.8749, 0.2163, 0.7439, 0.2072, 0.8794, 0.2268, 0.8851, 0.2244, 0.8917, 0.2052, 0.8863, 0.1458, 0.8762, 0.1659, 0.8785, 0.1596, 0.9196, 0.1419, 0.9179, 0.267, 0.7582, 0.2268, 0.8851, 0.2072, 0.8794, 0.2419, 0.7506, 0.1049, 0.8676, 0.126, 0.8677, 0.1255, 0.875, 0.1049, 0.8751, 0.06446, 0.8819, 0.08418, 0.877, 0.08819, 0.9187, 0.07065, 0.9211, 0.2916, 0.7669, 0.2457, 0.8922, 0.2268, 0.8851, 0.267, 0.7582, 0.1467, 0.869, 0.1672, 0.8714, 0.1659, 0.8785, 0.1458, 0.8762, 0.2428, 0.8982, 0.2592, 0.907, 0.2444, 0.9435, 0.2273, 0.9366, 0.3138, 0.7753, 0.2641, 0.9025, 0.2457, 0.8922, 0.2916, 0.7669, 0.1873, 0.8749, 0.2072, 0.8794, 0.2052, 0.8863, 0.1857, 0.8819, 0.08418, 0.877, 0.1049, 0.8751, 0.1061, 0.9173, 0.08819, 0.9187, 0.481, 0.957, 0.468, 0.9443, 0.494, 0.9306, 0.5232, 0.9348, 0.5152, 0.9511, 0.494, 0.9306, 0.489, 0.9015, 0.5071, 0.9041, 0.494, 0.9306, 0.468, 0.9443, 0.4649, 0.9264, 0.494, 0.9306, 0.5152, 0.9511, 0.4991, 0.9596, 0.494, 0.9306, 0.5071, 0.9041, 0.5201, 0.9168, 0.494, 0.9306, 0.4649, 0.9264, 0.4729, 0.91, 0.494, 0.9306, 0.4991, 0.9596, 0.481, 0.957, 0.494, 0.9306, 0.5201, 0.9168, 0.5232, 0.9348, 0.494, 0.9306, 0.4729, 0.91, 0.489, 0.9015, 0.494, 0.9306, 0.1049, 0.8751, 0.1255, 0.875, 0.124, 0.9171, 0.1061, 0.9173, 0.2268, 0.8851, 0.2457, 0.8922, 0.2428, 0.8982, 0.2244, 0.8917, 0.1659, 0.8785, 0.1857, 0.8819, 0.1771, 0.9223, 0.1596, 0.9196, 0.2052, 0.8863, 0.2244, 0.8917, 0.211, 0.9308, 0.1943, 0.9261, 0.05785, 0.9333, 0.07065, 0.9211, 0.08308, 0.9469, 0.07798, 0.9751, 0.06238, 0.9667, 0.08308, 0.9469, 0.1115, 0.943, 0.1083, 0.9604, 0.08308, 0.9469, 0.07065, 0.9211, 0.08819, 0.9187, 0.08308, 0.9469, 0.06238, 0.9667, 0.05469, 0.9507, 0.08308, 0.9469, 0.1083, 0.9604, 0.09552, 0.9727, 0.08308, 0.9469, 0.08819, 0.9187, 0.1038, 0.9271, 0.08308, 0.9469, 0.05469, 0.9507, 0.05785, 0.9333, 0.08308, 0.9469, 0.09552, 0.9727, 0.07798, 0.9751, 0.08308, 0.9469, 0.1038, 0.9271, 0.1115, 0.943, 0.08308, 0.9469])
me_chimney.materials.append(mat_mat_stone)
me_chimney.use_remesh_preserve_volume = False
me_chimney.use_remesh_preserve_attributes = False
me_chimney.use_mirror_vertex_groups = False
me_chimney.update()
me_window = bpy.data.meshes.new('window')
me_window.from_pydata([(-0.11, -0.9, -0.5), (-2.09, -0.9, 0.9), (-0.11, -0.9, 0.9), (-0.1273, -1.206, 1.1), (-2.418, -1.206, 1.1), (-0.1273, -1.206, 2.9), (-2.418, -1.206, 2.9), (-0.14, -1.337, 3.1), (-2.66, -1.337, 3.1), (-0.14, -1.337, 4.9), (-2.66, -1.337, 4.9), (2.09, -0.9, -0.5), (2.09, -0.9, 0.9), (2.418, -1.206, 1.1), (2.418, -1.206, 2.9), (2.66, -1.337, 3.1), (2.66, -1.337, 4.9), (0.11, -0.9, 0.9), (0.1273, -1.206, 1.1), (0.1273, -1.206, 2.9), (0.14, -1.337, 3.1), (0.14, -1.337, 4.9), (2.09, 0.9, 0.9), (2.418, 1.206, 1.1), (2.418, 1.206, 2.9), (2.66, 1.337, 3.1), (2.66, 1.337, 4.9), (0.11, 0.9, -0.5), (0.11, 0.9, 0.9), (0.1273, 1.206, 1.1), (0.1273, 1.206, 2.9), (0.14, 1.337, 3.1), (0.14, 1.337, 4.9), (-2.09, 0.9, -0.5), (-2.09, 0.9, 0.9), (-0.11, 0.9, 0.9), (-0.1273, 1.206, 1.1), (-2.418, 1.206, 1.1), (-0.1273, 1.206, 2.9), (-2.418, 1.206, 2.9), (-0.14, 1.337, 3.1), (-2.66, 1.337, 3.1), (-0.14, 1.337, 4.9), (-2.66, 1.337, 4.9), (-2.09, -0.9, -0.5), (0.11, -0.9, -0.5), (2.09, 0.9, -0.5), (-0.11, 0.9, -0.5), (2.7, 1.293, 5.1), (2.7, -5.359e-08, 7.8), (2.7, -1.293, 5.1), (2.7, 1.293, 3.1), (2.7, -1.293, 3.1), (2.7, 1.293, 4.9), (2.7, -1.293, 4.9), (2.445, 1.176, 1.1), (2.445, -1.176, 1.1), (2.445, 1.176, 2.9), (2.445, -1.176, 2.9), (2.1, 0.9, -0.5), (2.1, 0.9, 0.9), (2.1, -0.9, 0.9), (-2.7, -1.293, 5.1), (-2.7, 1.293, 5.1), (-2.7, -1.203e-07, 7.8), (-2.7, -1.265, 3.12), (-2.7, 1.265, 3.12), (-2.7, -1.265, 4.88), (-2.7, 1.265, 4.88), (-2.445, -1.176, 1.1), (-2.445, 1.176, 1.1), (-2.445, -1.176, 2.9), (-2.445, 1.176, 2.9), (-2.1, -0.9, -0.5), (-2.1, -0.9, 0.9), (-2.1, 0.9, 0.9), (2.1, -0.9, -0.5), (-2.1, 0.9, -0.5)], [], [(8, 7, 9, 10), (4, 3, 5, 6), (18, 13, 14, 19), (20, 15, 16, 21), (25, 31, 32, 26), (23, 29, 30, 24), (36, 37, 39, 38), (40, 41, 43, 42), (0, 2, 1, 44), (11, 12, 17, 45), (22, 46, 27, 28), (35, 47, 33, 34), (50, 48, 49), (52, 51, 53, 54), (56, 55, 57, 58), (63, 62, 64), (66, 65, 67, 68), (70, 69, 71, 72), (59, 60, 61, 76), (73, 74, 75, 77)])
_uv = me_window.uv_layers.new(name='UVMap')
_uv.uv.foreach_set('vector', [0.0337, 0.6553, 0.4739, 0.6553, 0.4739, 0.9698, 0.0337, 0.9698, 0.07594, 0.3059, 0.4761, 0.3059, 0.4761, 0.6204, 0.07594, 0.6204, 0.5206, 0.3059, 0.9207, 0.3059, 0.9207, 0.6204, 0.5206, 0.6204, 0.5228, 0.6553, 0.963, 0.6553, 0.963, 0.9698, 0.5228, 0.9698, 0.963, 0.6553, 0.5228, 0.6553, 0.5228, 0.9698, 0.963, 0.9698, 0.9207, 0.3059, 0.5206, 0.3059, 0.5206, 0.6204, 0.9207, 0.6204, 0.4761, 0.3059, 0.07594, 0.3059, 0.07594, 0.6204, 0.4761, 0.6204, 0.4739, 0.6553, 0.0337, 0.6553, 0.0337, 0.9698, 0.4739, 0.9698, 0.4791, 0.02643, 0.4791, 0.271, 0.1332, 0.271, 0.1332, 0.02643, 0.8635, 0.02643, 0.8635, 0.271, 0.5176, 0.271, 0.5176, 0.02643, 0.8635, 0.271, 0.8635, 0.02643, 0.5176, 0.02643, 0.5176, 0.271, 0.4791, 0.271, 0.4791, 0.02643, 0.1332, 0.02643, 0.1332, 0.271, 0.9689, 0.1108, 0.5322, 0.1108, 0.7505, 0.5666, 0.4604, 0.6413, 0.0237, 0.6413, 0.0237, 0.9452, 0.4604, 0.9452, 0.4405, 0.3037, 0.04355, 0.3037, 0.04355, 0.6076, 0.4405, 0.6076, 0.5322, 0.1108, 0.9689, 0.1108, 0.7505, 0.5666, 0.02855, 0.6447, 0.4555, 0.6447, 0.4555, 0.9418, 0.02855, 0.9418, 0.04355, 0.3037, 0.4405, 0.3037, 0.4405, 0.6076, 0.04355, 0.6076, 0.09012, 0.0336, 0.09012, 0.2699, 0.394, 0.2699, 0.394, 0.0336, 0.394, 0.0336, 0.394, 0.2699, 0.09012, 0.2699, 0.09012, 0.0336])
me_window.materials.append(mat_mat_chaux)
me_window.use_remesh_preserve_volume = False
me_window.use_remesh_preserve_attributes = False
me_window.use_mirror_vertex_groups = False
me_window.update()

# ---- objects
ob_defaulthouse_door = bpy.data.objects.new('DefaultHouse-door', me_window_003)
ob_defaulthouse_foundation = bpy.data.objects.new('DefaultHouse-foundation', me_window_002)
ob_defaulthouse_carpent = bpy.data.objects.new('DefaultHouse-carpent', me_window_001)
ob_window_000 = bpy.data.objects.new('window.000', me_large_window)
ob_sun = bpy.data.objects.new('Sun', light_sun)
ob_defaulthouse_roof = bpy.data.objects.new('DefaultHouse-roof', me_roof)
ob_defaulthouse_chimney = bpy.data.objects.new('DefaultHouse-chimney', me_chimney)
ob_defaulthouse_wall = bpy.data.objects.new('DefaultHouse-wall', me_window)
ob_window_002 = bpy.data.objects.new('window.002', me_large_window)

# ---- transforms, parenting, visibility, modifiers, constraints
ob_defaulthouse_door.location = (0.0, 0.0, 1.0)
ob_defaulthouse_door.lock_rotations_4d = False
ob_defaulthouse_door.empty_display_type = 'ARROWS'
ob_defaulthouse_door.lineart.crease_threshold = 0.0
ob_defaulthouse_foundation.location = (0.0, 0.0, 1.0)
ob_defaulthouse_foundation.lock_rotations_4d = False
ob_defaulthouse_foundation.empty_display_type = 'ARROWS'
ob_defaulthouse_foundation.lineart.crease_threshold = 0.0
ob_defaulthouse_carpent.location = (0.0, 0.0, 1.0)
ob_defaulthouse_carpent.lock_rotations_4d = False
ob_defaulthouse_carpent.empty_display_type = 'ARROWS'
ob_defaulthouse_carpent.lineart.crease_threshold = 0.0
ob_window_000.location = (2.716, -0.6514, 5.153)
ob_window_000.rotation_euler = (1.571, 1.571, 3.142)
ob_window_000.scale = (0.7874, -1.491, 1.491)
ob_window_000.lock_rotations_4d = False
ob_window_000.empty_display_type = 'ARROWS'
ob_window_000.lineart.crease_threshold = 0.0
ob_sun.location = (5.496, -4.338, 9.75)
ob_sun.rotation_euler = (0.06947, 0.6427, -0.906)
ob_sun.lineart.crease_threshold = 0.0
ob_defaulthouse_roof.location = (0.0, 0.0, 1.0)
ob_defaulthouse_roof.lock_rotations_4d = False
ob_defaulthouse_roof.empty_display_type = 'ARROWS'
ob_defaulthouse_roof.lineart.crease_threshold = 0.0
ob_defaulthouse_chimney.location = (0.0, 0.0, 1.0)
ob_defaulthouse_chimney.lock_rotations_4d = False
ob_defaulthouse_chimney.empty_display_type = 'ARROWS'
ob_defaulthouse_chimney.lineart.crease_threshold = 0.0
ob_defaulthouse_wall.location = (0.0, 0.0, 1.0)
ob_defaulthouse_wall.lock_rotations_4d = False
ob_defaulthouse_wall.empty_display_type = 'ARROWS'
ob_defaulthouse_wall.lineart.crease_threshold = 0.0
ob_window_002.location = (2.462, 0.5733, 3.153)
ob_window_002.rotation_euler = (1.571, 1.571, 3.142)
ob_window_002.scale = (0.7874, -1.491, 1.491)
ob_window_002.lock_rotations_4d = False
ob_window_002.empty_display_type = 'ARROWS'
ob_window_002.lineart.crease_threshold = 0.0

# ---- collection membership
col_collection_1.objects.link(ob_defaulthouse_door)
col_collection_1.objects.link(ob_defaulthouse_foundation)
col_collection_1.objects.link(ob_defaulthouse_carpent)
col_collection_1.objects.link(ob_window_000)
col_collection_1.objects.link(ob_sun)
col_collection_1.objects.link(ob_defaulthouse_roof)
col_collection_1.objects.link(ob_defaulthouse_chimney)
col_collection_1.objects.link(ob_defaulthouse_wall)
col_collection_1.objects.link(ob_window_002)

# ---- scene / render settings (as saved in the file)
scene.frame_start = 1; scene.frame_end = 250; scene.frame_set(1)
scene.render.engine = 'BLENDER_EEVEE_NEXT'
scene.render.resolution_percentage = 50
scene.render.dither_intensity = 0.0
scene.cycles.use_denoising = False
scene.cycles.samples = 10
scene.cycles.sampling_pattern = 'TABULATED_SOBOL'
scene.cycles.light_sampling_threshold = 0.0
scene.cycles.use_adaptive_sampling = False
scene.cycles.use_light_tree = False
scene.cycles.blur_glossy = 0.0
scene.cycles.pixel_filter_type = 'GAUSSIAN'
scene.cycles.sample_clamp_indirect = 0.0
scene.view_settings.view_transform = 'Standard'
bpy.context.view_layer.update()

# ---- added for rendering (the .blend has no active camera): camera
cam_auto = bpy.data.cameras.new('AutoCamera')
cam_auto.lens = 50.0
cam_auto.sensor_width = 36.0
cam_auto.clip_end = 1000.0
ob_auto_camera = bpy.data.objects.new('AutoCamera', cam_auto)
scene.collection.objects.link(ob_auto_camera)
ob_auto_camera.location = (10.7109, -12.8531, 13.2485)
ob_auto_camera.rotation_euler = (1.09748, -7.21219e-08, 0.694738)
scene.camera = ob_auto_camera
bpy.context.view_layer.update()
